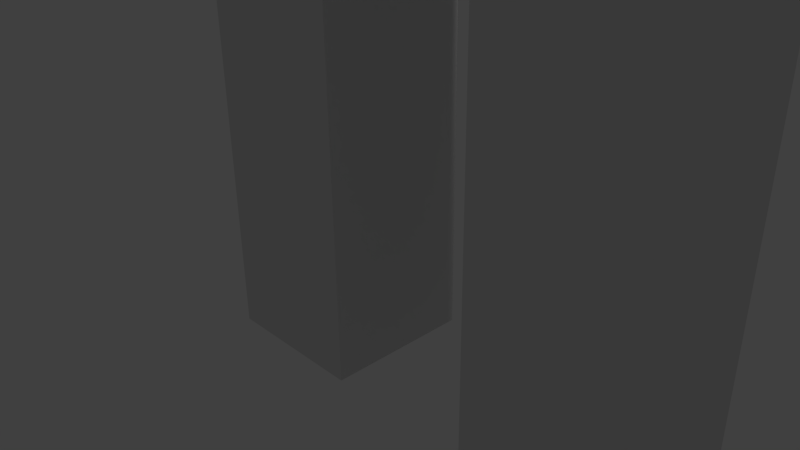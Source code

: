 # Source: lab1_thaikhanhcon_hoang.blend  (saved by Blender 2.65.0; exported with 4.5.12 LTS)
import bpy
from mathutils import Matrix  # noqa: F401  (used for matrix-valued properties, if any)

bpy.ops.wm.read_factory_settings(use_empty=True)
scene = bpy.context.scene
scene.name = 'Scene'

# ---- collections
col_collection_1 = bpy.data.collections.new('Collection 1'); scene.collection.children.link(col_collection_1)

# ---- materials (node trees are filled in below, after node groups)
mat_material = bpy.data.materials.new('Material')
mat_material.alpha_threshold = 0.0
mat_material.use_transparent_shadow = False
mat_material.roughness = 0.5
mat_material.line_color = (0.0, 0.0, 0.0, 1.0)

# ---- material node trees

# ---- world
world_world = bpy.data.worlds.new('World'); scene.world = world_world
world_world.color = (0.05088, 0.05088, 0.05088)
world_world.use_sun_shadow = False
world_world.sun_shadow_jitter_overblur = 0.0
world_world.cycles.sampling_method = 'MANUAL'
world_world.cycles.sample_map_resolution = 256

# ---- cameras
cam_camera = bpy.data.cameras.new('Camera')
cam_camera.clip_end = 100.0
cam_camera.lens = 35.0
cam_camera.sensor_width = 32.0
cam_camera.sensor_height = 18.0
cam_camera.ortho_scale = 7.314
cam_camera.dof.focus_distance = 0.0
cam_camera.dof.aperture_fstop = 128.0

# ---- lights
light_lamp = bpy.data.lights.new('Lamp', 'POINT')
light_lamp.transmission_factor = 0.0
light_lamp.cutoff_distance = 30.0
light_lamp.energy = 100.0
light_lamp.shadow_buffer_clip_start = 1.001
light_lamp.shadow_soft_size = 0.1
light_lamp.shadow_maximum_resolution = 0.006
light_lamp.use_absolute_resolution = True
light_lamp.cycles.use_multiple_importance_sampling = False

# ---- meshes
me_cube = bpy.data.meshes.new('Cube')
me_cube.from_pydata([(1.0, 1.0, -1.0), (1.0, -1.0, -1.0), (-1.0, -1.0, -1.0), (-1.0, 1.0, -1.0), (1.0, 1.0, 1.0), (1.0, -1.0, 1.0), (-1.0, -1.0, 1.0), (-1.0, 1.0, 1.0), (1.0, 1.0, 3.0), (1.0, -1.0, 3.0), (-1.0, -1.0, 3.0), (-1.0, 1.0, 3.0), (1.0, 1.0, 5.0), (-1.0, -1.0, 5.0), (-1.0, 1.0, 5.0), (1.0, -1.0, 5.0), (1.0, 1.0, 7.0), (1.0, -1.0, 7.0), (-1.0, -1.0, 7.0), (-1.0, 1.0, 7.0), (1.0, 1.0, 9.0), (1.0, -1.0, 9.0), (-1.0, -1.0, 9.0), (-1.0, 1.0, 9.0), (3.0, 1.0, 7.0), (3.0, -1.0, 7.0), (3.0, 1.0, 9.0), (3.0, -1.0, 9.0), (5.0, 1.0, 7.0), (5.0, -1.0, 7.0), (5.0, 1.0, 9.0), (5.0, -1.0, 9.0), (5.0, -1.0, 3.0), (3.0, 1.0, 1.0), (5.0, 1.0, 1.0), (5.0, -1.0, 1.0), (3.0, 1.0, -1.0), (3.0, -1.0, -1.0), (5.0, 1.0, -1.0), (5.0, -1.0, -1.0), (1.0, 1.0, 11.0), (1.0, -1.0, 11.0), (3.0, 1.0, 11.0), (3.0, -1.0, 11.0), (3.0, -1.0, 1.0), (1.0, 1.0, 13.0), (1.0, -1.0, 13.0), (3.0, 1.0, 13.0), (3.0, -1.0, 13.0), (3.0, 1.0, 3.0), (3.0, -1.0, 3.0), (5.0, 1.0, 3.0), (3.0, -1.0, 15.0), (3.0, 1.0, 5.0), (5.0, -1.0, 5.0), (3.0, -1.0, 5.0), (5.0, 1.0, 5.0), (1.0, 1.0, 15.0), (1.0, -1.0, 15.0), (3.0, 1.0, 15.0), (1.0, 1.0, 17.0), (1.0, -1.0, 17.0), (3.0, 1.0, 17.0), (1.0, 1.0, 19.0), (1.0, -1.0, 19.0), (3.0, 1.0, 19.0), (3.0, -1.0, 19.0), (3.0, -1.0, 17.0), (5.0, 1.0, 15.0), (5.0, -1.0, 15.0), (5.0, 1.0, 17.0), (5.0, -1.0, 17.0), (7.0, 1.0, 15.0), (7.0, -1.0, 15.0), (7.0, 1.0, 17.0), (7.0, -1.0, 17.0), (9.0, 1.0, 15.0), (9.0, -1.0, 15.0), (9.0, 1.0, 17.0), (9.0, -1.0, 17.0), (1.546, 1.383, 18.72), (-1.0, -1.0, 15.0), (-1.0, 1.0, 17.0), (3.07, 0.8883, 18.72), (-3.0, 1.0, 15.0), (3.07, -0.7136, 18.72), (1.546, -1.209, 18.72), (-3.0, -1.0, 17.0), (-5.0, 1.0, 15.0), (1.967, 0.08731, 18.33), (-0.3511, 0.08731, 19.77), (1.251, -2.118, 19.77), (-1.0, 1.0, 15.0), (3.843, -1.275, 19.77), (3.843, 1.45, 19.77), (-1.0, -1.0, 17.0), (1.251, 2.292, 19.77), (-3.0, -1.0, 15.0), (-3.0, 1.0, 17.0), (0.09167, -1.275, 22.09), (2.684, -2.118, 22.09), (-5.0, -1.0, 15.0), (4.286, 0.08731, 22.09), (-5.0, -1.0, 17.0), (2.916, 2.325, 22.09), (0.09167, 1.45, 22.09), (-5.0, 1.0, 17.0), (1.983, 0.08952, 19.84), (0.6046, 0.08731, 18.72), (0.1835, -1.209, 19.56), (2.649, -2.01, 19.56), (4.172, 0.08731, 19.56), (2.604, 2.184, 19.56), (0.1835, 1.383, 19.56), (0.4437, -2.01, 20.93), (1.967, -2.505, 20.93), (3.491, -2.01, 20.93), (4.432, -0.7136, 20.93), (4.432, 0.8883, 20.93), (3.491, 2.184, 20.93), (2.243, 2.712, 20.93), (0.4437, 2.184, 20.93), (-0.4979, 0.8883, 20.93), (-0.4979, -0.7136, 20.93), (1.286, -2.01, 22.29), (2.388, -1.209, 23.13), (3.751, -1.209, 22.29), (3.33, 0.08731, 23.13), (3.751, 1.383, 22.29), (-0.2376, 0.08731, 22.29), (0.8648, -0.7136, 23.13), (2.388, 1.383, 23.13), (1.286, 2.184, 22.29), (0.8648, 0.8883, 23.13)], [], [(0, 1, 2, 3), (7, 6, 10, 11), (0, 4, 5, 1), (1, 5, 6, 2), (2, 6, 7, 3), (4, 0, 3, 7), (11, 10, 13, 14), (5, 4, 8, 9), (4, 7, 11, 8), (6, 5, 9, 10), (8, 11, 14, 12), (19, 18, 22, 23), (20, 23, 22, 21), (16, 19, 23, 20), (18, 17, 21, 22), (21, 17, 25, 27), (27, 25, 29, 31), (20, 21, 41, 40), (16, 20, 26, 24), (17, 16, 24, 25), (29, 28, 30, 31), (26, 27, 31, 30), (24, 26, 30, 28), (33, 34, 38, 36), (34, 35, 39, 38), (40, 41, 46, 45), (26, 20, 40, 42), (27, 26, 42, 43), (21, 27, 43, 41), (41, 43, 48, 46), (43, 42, 47, 48), (42, 40, 45, 47), (59, 57, 60, 62), (62, 60, 63, 65), (57, 58, 61, 60), (63, 64, 66, 65), (60, 61, 64, 63), (75, 73, 77, 79), (77, 76, 78, 79), (72, 74, 78, 76), (73, 72, 76, 77), (74, 75, 79, 78), (93, 111, 85), (94, 112, 83), (96, 113, 80), (99, 114, 123), (100, 116, 115), (102, 118, 117), (9, 8, 12, 15), (10, 9, 15, 13), (14, 13, 18, 19), (15, 12, 16, 17), (12, 14, 19, 16), (13, 15, 17, 18), (24, 28, 56, 53), (53, 56, 51, 49), (25, 24, 53, 55), (29, 25, 55, 54), (28, 29, 54, 56), (49, 51, 34, 33), (55, 53, 49, 50), (56, 54, 32, 51), (54, 55, 50, 32), (51, 32, 35, 34), (32, 50, 44, 35), (50, 49, 33, 44), (44, 33, 36, 37), (35, 44, 37, 39), (47, 45, 57, 59), (48, 47, 59, 52), (45, 46, 58, 57), (46, 48, 52, 58), (55, 53, 56, 54), (58, 52, 67, 61), (61, 67, 66, 64), (67, 62, 65, 66), (67, 52, 69, 71), (62, 67, 71, 70), (59, 62, 70, 68), (52, 59, 68, 69), (71, 69, 73, 75), (69, 68, 72, 73), (70, 71, 75, 74), (68, 70, 74, 72), (104, 120, 119), (105, 122, 121), (99, 124, 114), (100, 126, 116), (102, 128, 118), (104, 132, 120), (105, 129, 122), (107, 125, 130), (107, 127, 125), (107, 131, 127), (105, 133, 129), (107, 133, 131), (58, 61, 95, 81), (57, 60, 82, 92), (92, 82, 98, 84), (81, 95, 87, 97), (97, 87, 103, 101), (84, 98, 106, 88), (57, 58, 81, 92), (61, 60, 82, 95), (95, 82, 98, 87), (92, 81, 97, 84), (84, 97, 101, 88), (87, 98, 106, 103), (91, 110, 86), (90, 109, 108), (85, 83, 89), (85, 111, 83), (111, 94, 83), (83, 80, 89), (83, 112, 80), (112, 96, 80), (80, 108, 89), (80, 113, 108), (113, 90, 108), (123, 109, 90), (123, 114, 109), (114, 91, 109), (115, 110, 91), (115, 116, 110), (116, 93, 110), (117, 111, 93), (117, 118, 111), (118, 94, 111), (119, 112, 94), (119, 120, 112), (120, 96, 112), (121, 113, 96), (121, 122, 113), (122, 90, 113), (114, 115, 91), (114, 124, 115), (124, 100, 115), (116, 117, 93), (116, 126, 117), (126, 102, 117), (118, 119, 94), (118, 128, 119), (128, 104, 119), (120, 121, 96), (120, 132, 121), (132, 105, 121), (122, 123, 90), (122, 129, 123), (129, 99, 123), (130, 124, 99), (130, 125, 124), (125, 100, 124), (125, 126, 100), (125, 127, 126), (127, 102, 126), (127, 128, 102), (127, 131, 128), (131, 104, 128), (129, 130, 99), (129, 133, 130), (133, 107, 130), (131, 132, 104), (131, 133, 132), (133, 105, 132), (86, 85, 89), (86, 110, 85), (110, 93, 85), (108, 86, 89), (108, 109, 86), (109, 91, 86), (88, 101, 103, 106), (36, 38, 39, 37), (125, 127, 131, 133, 130)])
me_cube.materials.append(mat_material)
me_cube.use_remesh_preserve_volume = False
me_cube.use_remesh_preserve_attributes = False
me_cube.use_mirror_vertex_groups = False
me_cube.update()

# ---- objects
ob_cube = bpy.data.objects.new('Cube', me_cube)
ob_lamp = bpy.data.objects.new('Lamp', light_lamp)
ob_camera = bpy.data.objects.new('Camera', cam_camera)

# ---- transforms, parenting, visibility, modifiers, constraints
ob_cube.location = (-0.5546, 0.01964, -0.2513)
ob_cube.lock_rotations_4d = False
ob_cube.empty_display_type = 'ARROWS'
ob_cube.lineart.crease_threshold = 0.0
ob_lamp.location = (4.076, 1.005, 5.904)
ob_lamp.rotation_euler = (0.6503, 0.05522, 1.866)
ob_lamp.lock_rotations_4d = False
ob_lamp.empty_display_type = 'ARROWS'
ob_lamp.color = (0.0, 0.0, 0.0, 0.0)
ob_lamp.lineart.crease_threshold = 0.0
ob_camera.location = (7.481, -6.508, 5.344)
ob_camera.rotation_euler = (1.109, 0.01082, 0.8149)
ob_camera.lock_rotations_4d = False
ob_camera.empty_display_type = 'ARROWS'
ob_camera.color = (0.0, 0.0, 0.0, 0.0)
ob_camera.display_type = 'WIRE'
ob_camera.lineart.crease_threshold = 0.0

# ---- collection membership
col_collection_1.objects.link(ob_cube)
col_collection_1.objects.link(ob_lamp)
col_collection_1.objects.link(ob_camera)

# ---- scene / render settings (as saved in the file)
scene.camera = ob_camera
scene.frame_start = 1; scene.frame_end = 250; scene.frame_set(1)
scene.render.engine = 'BLENDER_EEVEE_NEXT'
scene.render.image_settings.color_mode = 'RGB'
scene.render.image_settings.compression = 90
scene.render.resolution_percentage = 50
scene.render.dither_intensity = 0.0
scene.render.bake_margin = 2
scene.render.bake_bias = 0.0
scene.cycles.use_denoising = False
scene.cycles.samples = 10
scene.cycles.sampling_pattern = 'TABULATED_SOBOL'
scene.cycles.light_sampling_threshold = 0.0
scene.cycles.use_adaptive_sampling = False
scene.cycles.use_light_tree = False
scene.cycles.blur_glossy = 0.0
scene.cycles.volume_bounces = 1
scene.cycles.pixel_filter_type = 'GAUSSIAN'
scene.cycles.sample_clamp_indirect = 0.0
scene.view_settings.view_transform = 'Standard'
bpy.context.view_layer.update()
